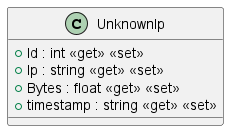

The diagram above was rendered by PlantUML. Its source (embedded in the PNG):
@startuml
class UnknownIp {
    + Id : int <<get>> <<set>>
    + Ip : string <<get>> <<set>>
    + Bytes : float <<get>> <<set>>
    + timestamp : string <<get>> <<set>>
}
@enduml